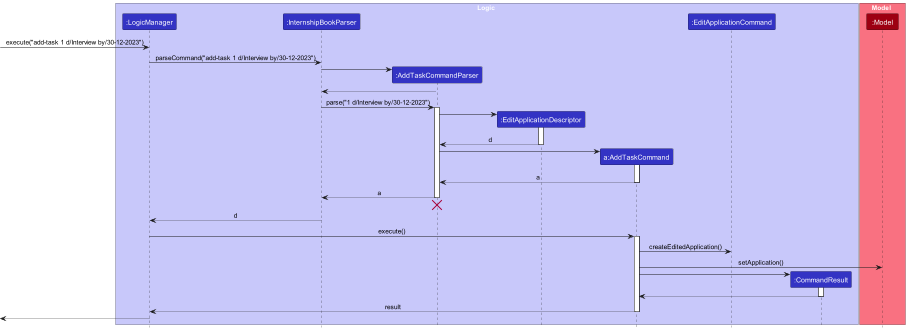

The diagram above was rendered by PlantUML. Its source (embedded in the PNG):
@startuml
!include style.puml

box Logic LOGIC_COLOR_T1
participant ":LogicManager" as LogicManager LOGIC_COLOR
participant ":InternshipBookParser" as InternshipBookParser LOGIC_COLOR
participant ":AddTaskCommandParser" as AddTaskCommandParser LOGIC_COLOR
participant ":EditApplicationDescriptor" as EditApplicationDescriptor LOGIC_COLOR
participant "a:AddTaskCommand" as AddTaskCommand LOGIC_COLOR
participant ":EditApplicationCommand" as EditApplicationCommand LOGIC_COLOR
participant ":CommandResult" as CommandResult LOGIC_COLOR
end box

box Model MODEL_COLOR_T1
participant ":Model" as Model MODEL_COLOR
end box

[-> LogicManager : execute("add-task 1 d/Interview by/30-12-2023")

LogicManager -> InternshipBookParser : parseCommand("add-task 1 d/Interview by/30-12-2023")

create AddTaskCommandParser
InternshipBookParser -> AddTaskCommandParser

AddTaskCommandParser --> InternshipBookParser

InternshipBookParser -> AddTaskCommandParser : parse("1 d/Interview by/30-12-2023")
activate AddTaskCommandParser

create EditApplicationDescriptor
AddTaskCommandParser -> EditApplicationDescriptor
activate EditApplicationDescriptor

EditApplicationDescriptor --> AddTaskCommandParser : d
deactivate EditApplicationDescriptor

create AddTaskCommand
AddTaskCommandParser -> AddTaskCommand
activate AddTaskCommand

AddTaskCommand --> AddTaskCommandParser : a
deactivate AddTaskCommand

AddTaskCommandParser --> InternshipBookParser : a
deactivate AddTaskCommandParser
'Hidden arrow to position the destroy marker below the end of the activation bar.
AddTaskCommandParser -[hidden]-> InternshipBookParser
destroy AddTaskCommandParser

InternshipBookParser --> LogicManager : d
deactivate InternshipBookParser

LogicManager -> AddTaskCommand : execute()
activate AddTaskCommand

AddTaskCommand -> EditApplicationCommand : createEditedApplication()

AddTaskCommand -> Model : setApplication()


create CommandResult
AddTaskCommand -> CommandResult
activate CommandResult

CommandResult --> AddTaskCommand
deactivate CommandResult

AddTaskCommand --> LogicManager : result
deactivate AddTaskCommand

[<--LogicManager
deactivate LogicManager
@enduml